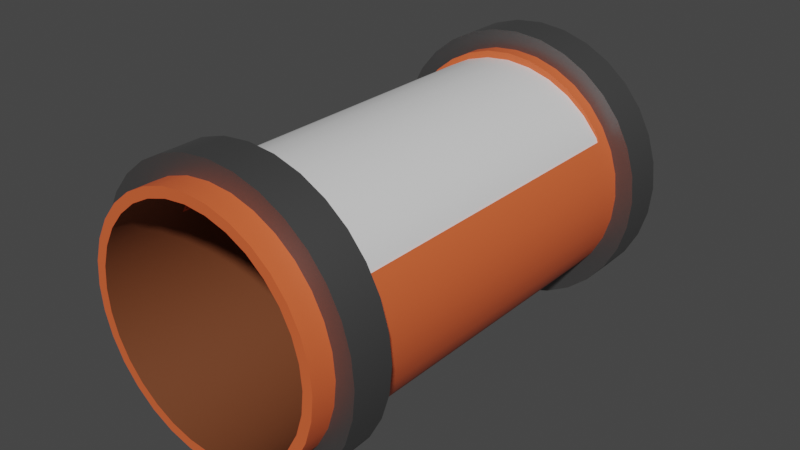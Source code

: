 # Source: TuboRecto.blend  (saved by Blender 2.93.20; exported with 4.5.12 LTS)
import bpy
from mathutils import Matrix  # noqa: F401  (used for matrix-valued properties, if any)

bpy.ops.wm.read_factory_settings(use_empty=True)
scene = bpy.context.scene
scene.name = 'Scene'

# ---- collections
col_collection = bpy.data.collections.new('Collection'); scene.collection.children.link(col_collection)

# ---- materials (node trees are filled in below, after node groups)
mat_tubo = bpy.data.materials.new('Tubo')
mat_oscuro = bpy.data.materials.new('Oscuro')
mat_gris = bpy.data.materials.new('Gris')
mat_vidrio = bpy.data.materials.new('Vidrio')

# ---- node groups
ng_auto_smooth = bpy.data.node_groups.new('Auto Smooth', 'GeometryNodeTree')
_s = ng_auto_smooth.interface.new_socket(name='Geometry', in_out='OUTPUT', socket_type='NodeSocketGeometry')
_s = ng_auto_smooth.interface.new_socket(name='Geometry', in_out='INPUT', socket_type='NodeSocketGeometry')
_s = ng_auto_smooth.interface.new_socket(name='Angle', in_out='INPUT', socket_type='NodeSocketFloat')
_s.subtype = 'ANGLE'
_s.min_value = 0.0
_s.max_value = 3.142
ng_auto_smooth.is_modifier = True
_N = ng_auto_smooth.nodes; _L = ng_auto_smooth.links
n0 = _N.new('NodeGroupOutput'); n0.name = 'Group Output'; n0.location = (480, -100)
n1 = _N.new('NodeGroupInput'); n1.name = 'Group Input'; n1.location = (-420, -300)
n2 = _N.new('NodeGroupInput'); n2.name = 'Group Input.001'; n2.location = (-60, -100)
n3 = _N.new('GeometryNodeSetShadeSmooth'); n3.name = 'Set Shade Smooth'; n3.location = (120, -100)
n3.domain = 'EDGE'
n4 = _N.new('GeometryNodeSetShadeSmooth'); n4.name = 'Set Shade Smooth.001'; n4.location = (300, -100)
n5 = _N.new('GeometryNodeInputMeshEdgeAngle'); n5.name = 'Edge Angle'; n5.location = (-420, -220)
n6 = _N.new('GeometryNodeInputEdgeSmooth'); n6.name = 'Is Edge Smooth'; n6.location = (-60, -160)
n7 = _N.new('GeometryNodeInputShadeSmooth'); n7.name = 'Is Face Smooth'; n7.location = (-240, -340)
n8 = _N.new('FunctionNodeBooleanMath'); n8.name = 'Boolean Math'; n8.location = (-60, -220)
n9 = _N.new('FunctionNodeCompare'); n9.name = 'Compare'; n9.location = (-240, -180)
n9.operation = 'LESS_EQUAL'
_L.new(n5.outputs[0], n9.inputs[0])
_L.new(n4.outputs[0], n0.inputs[0])
_L.new(n1.outputs[1], n9.inputs[1])
_L.new(n9.outputs[0], n8.inputs[0])
_L.new(n7.outputs[0], n8.inputs[1])
_L.new(n2.outputs[0], n3.inputs[0])
_L.new(n6.outputs[0], n3.inputs[1])
_L.new(n3.outputs[0], n4.inputs[0])
_L.new(n8.outputs[0], n3.inputs[2])
n0.is_active_output = True

# ---- material node trees
mat_tubo.use_nodes = True; mat_tubo.node_tree.nodes.clear()
_N = mat_tubo.node_tree.nodes; _L = mat_tubo.node_tree.links
n0 = _N.new('ShaderNodeBsdfPrincipled'); n0.name = 'Principled BSDF'; n0.location = (10, 300)
n0.distribution = 'GGX'
n0.subsurface_method = 'BURLEY'
n0.inputs[0].default_value = (0.8, 0.1277, 0.03879, 1.0)
n0.inputs[3].default_value = 1.45
n0.inputs[27].default_value = (0.0, 0.0, 0.0, 1.0)
n0.inputs[28].default_value = 1.0
n1 = _N.new('ShaderNodeOutputMaterial'); n1.name = 'Material Output'; n1.location = (300, 300)
_L.new(n0.outputs[0], n1.inputs[0])
n1.is_active_output = True
mat_oscuro.use_nodes = True; mat_oscuro.node_tree.nodes.clear()
_N = mat_oscuro.node_tree.nodes; _L = mat_oscuro.node_tree.links
n0 = _N.new('ShaderNodeBsdfPrincipled'); n0.name = 'Principled BSDF'; n0.location = (10, 300)
n0.distribution = 'GGX'
n0.subsurface_method = 'BURLEY'
n0.inputs[0].default_value = (0.179, 0.05578, 0.02184, 1.0)
n0.inputs[3].default_value = 1.45
n0.inputs[27].default_value = (0.0, 0.0, 0.0, 1.0)
n0.inputs[28].default_value = 1.0
n1 = _N.new('ShaderNodeOutputMaterial'); n1.name = 'Material Output'; n1.location = (300, 300)
_L.new(n0.outputs[0], n1.inputs[0])
n1.is_active_output = True
mat_gris.use_nodes = True; mat_gris.node_tree.nodes.clear()
_N = mat_gris.node_tree.nodes; _L = mat_gris.node_tree.links
n0 = _N.new('ShaderNodeBsdfPrincipled'); n0.name = 'Principled BSDF'; n0.location = (10, 300)
n0.distribution = 'GGX'
n0.subsurface_method = 'BURLEY'
n0.inputs[0].default_value = (0.184, 0.184, 0.184, 1.0)
n0.inputs[1].default_value = 0.85
n0.inputs[3].default_value = 1.45
n0.inputs[27].default_value = (0.0, 0.0, 0.0, 1.0)
n0.inputs[28].default_value = 1.0
n1 = _N.new('ShaderNodeOutputMaterial'); n1.name = 'Material Output'; n1.location = (300, 300)
_L.new(n0.outputs[0], n1.inputs[0])
n1.is_active_output = True
mat_vidrio.use_nodes = True; mat_vidrio.node_tree.nodes.clear()
_N = mat_vidrio.node_tree.nodes; _L = mat_vidrio.node_tree.links
n0 = _N.new('ShaderNodeBsdfPrincipled'); n0.name = 'Principled BSDF'; n0.location = (10, 300)
n0.distribution = 'GGX'
n0.subsurface_method = 'BURLEY'
n0.inputs[3].default_value = 1.45
n0.inputs[27].default_value = (0.0, 0.0, 0.0, 1.0)
n0.inputs[28].default_value = 1.0
n1 = _N.new('ShaderNodeOutputMaterial'); n1.name = 'Material Output'; n1.location = (300, 300)
_L.new(n0.outputs[0], n1.inputs[0])
n1.is_active_output = True

# ---- world
world_world = bpy.data.worlds.new('World'); scene.world = world_world
world_world.use_nodes = True; world_world.node_tree.nodes.clear()
_N = world_world.node_tree.nodes; _L = world_world.node_tree.links
n0 = _N.new('ShaderNodeOutputWorld'); n0.name = 'World Output'; n0.location = (300, 300)
n1 = _N.new('ShaderNodeBackground'); n1.name = 'Background'; n1.location = (10, 300)
n1.inputs[0].default_value = (0.05088, 0.05088, 0.05088, 1.0)
_L.new(n1.outputs[0], n0.inputs[0])
n0.is_active_output = True
world_world.color = (0.05088, 0.05088, 0.05088)
world_world.use_sun_shadow = False
world_world.sun_shadow_jitter_overblur = 0.0

# ---- meshes
me_tuborecto = bpy.data.meshes.new('TuboRecto')
me_tuborecto.from_pydata([(0.0, 2.519, 0.9942), (0.09755, 2.51, 0.9942), (0.1913, 2.481, 0.9942), (0.2778, 2.435, 0.9942), (0.3536, 2.373, 0.9942), (0.4157, 2.297, 0.9942), (0.4619, 2.21, 0.9942), (0.4904, 2.117, 0.9942), (0.5, 2.019, 0.9942), (0.4904, 1.922, 0.9942), (0.4619, 1.828, 0.9942), (0.4157, 1.741, 0.9942), (0.3536, 1.666, 0.9942), (0.2778, 1.603, 0.9942), (0.1913, 1.557, 0.9942), (0.09755, 1.529, 0.9942), (6.123e-17, 1.519, 0.9942), (-0.09755, 1.529, 0.9942), (-0.1913, 1.557, 0.9942), (-0.2778, 1.603, 0.9942), (-0.3536, 1.666, 0.9942), (-0.4157, 1.741, 0.9942), (-0.4619, 1.828, 0.9942), (-0.4904, 1.922, 0.9942), (-0.5, 2.019, 0.9942), (-0.4904, 2.117, 0.9942), (-0.4619, 2.21, 0.9942), (-0.4157, 2.297, 0.9942), (-0.3536, 2.373, 0.9942), (-0.2778, 2.435, 0.9942), (-0.1913, 2.481, 0.9942), (-0.09755, 2.51, 0.9942), (0.0, 2.519, 0.7261), (0.09755, 2.51, 0.7261), (0.1913, 2.481, 0.7261), (0.2778, 2.435, 0.7261), (0.3536, 2.373, 0.7261), (0.4157, 2.297, 0.7261), (0.4366, 2.258, 0.6723), (0.4904, 2.117, 0.7261), (0.5, 2.019, 0.7261), (0.4904, 1.922, 0.7261), (0.4619, 1.828, 0.7261), (0.4157, 1.741, 0.7261), (0.3536, 1.666, 0.7261), (0.2778, 1.603, 0.7261), (0.1913, 1.557, 0.7261), (0.09755, 1.529, 0.7261), (6.123e-17, 1.519, 0.7261), (-0.09755, 1.529, 0.7261), (-0.1913, 1.557, 0.7261), (-0.2778, 1.603, 0.7261), (-0.3536, 1.666, 0.7261), (-0.4157, 1.741, 0.7261), (-0.4619, 1.828, 0.7261), (-0.4904, 1.922, 0.7261), (-0.5, 2.019, 0.7261), (-0.4904, 2.117, 0.7261), (-0.4366, 2.258, 0.6723), (-0.4157, 2.297, 0.7261), (-0.3536, 2.373, 0.7261), (-0.2778, 2.435, 0.7261), (-0.09755, 2.51, 0.7261), (-0.1913, 2.481, 0.7261), (0.0, 2.519, 0.8956), (0.09755, 2.51, 0.8956), (0.1913, 2.481, 0.8956), (0.2778, 2.435, 0.8956), (0.3536, 2.373, 0.8956), (0.4157, 2.297, 0.8956), (0.4619, 2.21, 0.8956), (0.4904, 2.117, 0.8956), (0.5, 2.019, 0.8956), (0.4904, 1.922, 0.8956), (0.4619, 1.828, 0.8956), (0.4157, 1.741, 0.8956), (0.3536, 1.666, 0.8956), (0.2778, 1.603, 0.8956), (0.1913, 1.557, 0.8956), (0.09755, 1.529, 0.8956), (6.123e-17, 1.519, 0.8956), (-0.09755, 1.529, 0.8956), (-0.1913, 1.557, 0.8956), (-0.2778, 1.603, 0.8956), (-0.3536, 1.666, 0.8956), (-0.4157, 1.741, 0.8956), (-0.4619, 1.828, 0.8956), (-0.4904, 1.922, 0.8956), (-0.5, 2.019, 0.8956), (-0.4904, 2.117, 0.8956), (-0.4619, 2.21, 0.8956), (-0.4157, 2.297, 0.8956), (-0.3536, 2.373, 0.8956), (-0.2778, 2.435, 0.8956), (-0.09755, 2.51, 0.8956), (-0.1913, 2.481, 0.8956), (0.0, 2.519, 0.8956), (0.0, 2.519, 0.7261), (0.09755, 2.51, 0.8956), (0.09755, 2.51, 0.7261), (0.1913, 2.481, 0.8956), (0.1913, 2.481, 0.7261), (0.2778, 2.435, 0.8956), (0.2778, 2.435, 0.7261), (0.3536, 2.373, 0.8956), (0.3536, 2.373, 0.7261), (0.4157, 2.297, 0.8956), (0.4157, 2.297, 0.7261), (0.4619, 2.21, 0.8956), (0.4619, 2.21, 0.7261), (0.4904, 2.117, 0.8956), (0.4904, 2.117, 0.7261), (0.5, 2.019, 0.8956), (0.5, 2.019, 0.7261), (0.4904, 1.922, 0.8956), (0.4904, 1.922, 0.7261), (0.4619, 1.828, 0.8956), (0.4619, 1.828, 0.7261), (0.4157, 1.741, 0.8956), (0.4157, 1.741, 0.7261), (0.3536, 1.666, 0.8956), (0.3536, 1.666, 0.7261), (0.2778, 1.603, 0.8956), (0.2778, 1.603, 0.7261), (0.1913, 1.557, 0.8956), (0.1913, 1.557, 0.7261), (0.09755, 1.529, 0.8956), (0.09755, 1.529, 0.7261), (6.123e-17, 1.519, 0.8956), (6.123e-17, 1.519, 0.7261), (-0.09755, 1.529, 0.8956), (-0.09755, 1.529, 0.7261), (-0.1913, 1.557, 0.8956), (-0.1913, 1.557, 0.7261), (-0.2778, 1.603, 0.8956), (-0.2778, 1.603, 0.7261), (-0.3536, 1.666, 0.8956), (-0.3536, 1.666, 0.7261), (-0.4157, 1.741, 0.8956), (-0.4157, 1.741, 0.7261), (-0.4619, 1.828, 0.8956), (-0.4619, 1.828, 0.7261), (-0.4904, 1.922, 0.8956), (-0.4904, 1.922, 0.7261), (-0.5, 2.019, 0.8956), (-0.5, 2.019, 0.7261), (-0.4904, 2.117, 0.8956), (-0.4904, 2.117, 0.7261), (-0.4619, 2.21, 0.8956), (-0.4619, 2.21, 0.7261), (-0.4157, 2.297, 0.8956), (-0.4157, 2.297, 0.7261), (-0.3536, 2.373, 0.8956), (-0.3536, 2.373, 0.7261), (-0.2778, 2.435, 0.8956), (-0.2778, 2.435, 0.7261), (-0.09755, 2.51, 0.8956), (-0.09755, 2.51, 0.7261), (-0.1913, 2.481, 0.8956), (-0.1913, 2.481, 0.7261), (-1.746e-10, 2.594, 0.8956), (-1.746e-10, 2.594, 0.7261), (0.1122, 2.583, 0.8956), (0.1122, 2.583, 0.7261), (0.22, 2.55, 0.8956), (0.22, 2.55, 0.7261), (0.3194, 2.497, 0.8956), (0.3194, 2.497, 0.7261), (0.4066, 2.426, 0.8956), (0.4066, 2.426, 0.7261), (0.4781, 2.339, 0.8956), (0.4781, 2.339, 0.7261), (0.5312, 2.239, 0.8956), (0.5312, 2.239, 0.7261), (0.5639, 2.131, 0.8956), (0.5639, 2.131, 0.7261), (0.575, 2.019, 0.8956), (0.575, 2.019, 0.7261), (0.5639, 1.907, 0.8956), (0.5639, 1.907, 0.7261), (0.5312, 1.799, 0.8956), (0.5312, 1.799, 0.7261), (0.4781, 1.7, 0.8956), (0.4781, 1.7, 0.7261), (0.4066, 1.613, 0.8956), (0.4066, 1.613, 0.7261), (0.3194, 1.541, 0.8956), (0.3194, 1.541, 0.7261), (0.22, 1.488, 0.8956), (0.22, 1.488, 0.7261), (0.1122, 1.455, 0.8956), (0.1122, 1.455, 0.7261), (-1.746e-10, 1.444, 0.8956), (-1.746e-10, 1.444, 0.7261), (-0.1122, 1.455, 0.8956), (-0.1122, 1.455, 0.7261), (-0.22, 1.488, 0.8956), (-0.22, 1.488, 0.7261), (-0.3194, 1.541, 0.8956), (-0.3194, 1.541, 0.7261), (-0.4066, 1.613, 0.8956), (-0.4066, 1.613, 0.7261), (-0.4781, 1.7, 0.8956), (-0.4781, 1.7, 0.7261), (-0.5312, 1.799, 0.8956), (-0.5312, 1.799, 0.7261), (-0.5639, 1.907, 0.8956), (-0.5639, 1.907, 0.7261), (-0.575, 2.019, 0.8956), (-0.575, 2.019, 0.7261), (-0.5639, 2.131, 0.8956), (-0.5639, 2.131, 0.7261), (-0.5312, 2.239, 0.8956), (-0.5312, 2.239, 0.7261), (-0.4781, 2.339, 0.8956), (-0.4781, 2.339, 0.7261), (-0.4066, 2.426, 0.8956), (-0.4066, 2.426, 0.7261), (-0.3194, 2.497, 0.8956), (-0.3194, 2.497, 0.7261), (-0.1122, 2.583, 0.8956), (-0.1122, 2.583, 0.7261), (-0.22, 2.55, 0.8956), (-0.22, 2.55, 0.7261), (0.4441, 2.244, -9.07e-08), (0.4904, 2.117, -8.826e-08), (0.5, 2.019, -8.826e-08), (0.4904, 1.922, -8.826e-08), (0.4619, 1.828, -8.826e-08), (0.4157, 1.741, -8.826e-08), (0.3536, 1.666, -8.826e-08), (0.2778, 1.603, -8.826e-08), (0.1913, 1.557, -8.826e-08), (0.09755, 1.529, -8.826e-08), (6.123e-17, 1.519, -8.826e-08), (-0.09755, 1.529, -8.826e-08), (-0.1913, 1.557, -8.826e-08), (-0.2778, 1.603, -8.826e-08), (-0.3536, 1.666, -8.826e-08), (-0.4157, 1.741, -8.826e-08), (-0.4619, 1.828, -8.826e-08), (-0.4904, 1.922, -8.826e-08), (-0.5, 2.019, -8.826e-08), (-0.4904, 2.117, -8.826e-08), (-0.4619, 2.21, -8.826e-08), (1.859e-11, 2.479, 0.9942), (0.08976, 2.47, 0.9942), (0.1761, 2.444, 0.9942), (0.2556, 2.402, 0.9942), (0.3253, 2.344, 0.9942), (0.3825, 2.275, 0.9942), (0.4251, 2.195, 0.9942), (0.4512, 2.109, 0.9942), (0.4601, 2.019, 0.9942), (0.4512, 1.929, 0.9942), (0.4251, 1.843, 0.9942), (0.3825, 1.764, 0.9942), (0.3253, 1.694, 0.9942), (0.2556, 1.637, 0.9942), (0.1761, 1.594, 0.9942), (0.08976, 1.568, 0.9942), (1.859e-11, 1.559, 0.9942), (-0.08976, 1.568, 0.9942), (-0.1761, 1.594, 0.9942), (-0.2556, 1.637, 0.9942), (-0.3253, 1.694, 0.9942), (-0.3825, 1.764, 0.9942), (-0.4251, 1.843, 0.9942), (-0.4512, 1.929, 0.9942), (-0.4601, 2.019, 0.9942), (-0.4512, 2.109, 0.9942), (-0.4251, 2.195, 0.9942), (-0.3825, 2.275, 0.9942), (-0.3253, 2.344, 0.9942), (-0.2556, 2.402, 0.9942), (-0.1761, 2.444, 0.9942), (-0.08976, 2.47, 0.9942), (0.4204, 2.204, 7.99e-05), (0.4512, 2.109, 7.99e-05), (0.4601, 2.019, 7.99e-05), (0.4512, 1.929, 7.99e-05), (0.4251, 1.843, 7.99e-05), (0.3825, 1.764, 7.99e-05), (0.3253, 1.694, 7.99e-05), (0.2556, 1.637, 7.99e-05), (0.1761, 1.594, 7.99e-05), (0.08976, 1.568, 7.99e-05), (1.859e-11, 1.559, 7.99e-05), (-0.08976, 1.568, 7.99e-05), (-0.1761, 1.594, 7.99e-05), (-0.2556, 1.637, 7.99e-05), (-0.3253, 1.694, 7.99e-05), (-0.3825, 1.764, 7.99e-05), (-0.4251, 1.843, 7.99e-05), (-0.4512, 1.929, 7.99e-05), (-0.4601, 2.019, 7.99e-05), (-0.4512, 2.109, 7.99e-05), (-0.4251, 2.195, 7.99e-05), (8.691e-08, 2.519, -0.9942), (-0.09755, 2.51, -0.9942), (-0.1913, 2.481, -0.9942), (-0.2778, 2.435, -0.9942), (-0.3536, 2.373, -0.9942), (-0.4157, 2.297, -0.9942), (-0.4619, 2.21, -0.9942), (-0.4904, 2.117, -0.9942), (-0.5, 2.019, -0.9942), (-0.4904, 1.922, -0.9942), (-0.4619, 1.828, -0.9942), (-0.4157, 1.741, -0.9942), (-0.3536, 1.666, -0.9942), (-0.2778, 1.603, -0.9942), (-0.1913, 1.557, -0.9942), (-0.09755, 1.529, -0.9942), (8.691e-08, 1.519, -0.9942), (0.09755, 1.529, -0.9942), (0.1913, 1.557, -0.9942), (0.2778, 1.603, -0.9942), (0.3536, 1.666, -0.9942), (0.4157, 1.741, -0.9942), (0.4619, 1.828, -0.9942), (0.4904, 1.922, -0.9942), (0.5, 2.019, -0.9942), (0.4904, 2.117, -0.9942), (0.4619, 2.21, -0.9942), (0.4157, 2.297, -0.9942), (0.3536, 2.373, -0.9942), (0.2778, 2.435, -0.9942), (0.1913, 2.481, -0.9942), (0.09755, 2.51, -0.9942), (-0.4904, 2.117, -0.7261), (-0.5, 2.019, -0.7261), (-0.4904, 1.922, -0.7261), (-0.4619, 1.828, -0.7261), (-0.3536, 1.666, -0.7261), (-0.09755, 1.529, -0.7261), (0.1913, 1.557, -0.7261), (0.3536, 1.666, -0.7261), (0.4157, 1.741, -0.7261), (0.4619, 1.828, -0.7261), (0.4904, 1.922, -0.7261), (0.5, 2.019, -0.7261), (0.4904, 2.117, -0.7261), (0.4157, 2.297, -0.6883), (0.3536, 2.373, -0.6883), (0.2778, 2.435, -0.6883), (0.09755, 2.51, -0.7261), (7.829e-08, 2.519, -0.8956), (-0.1913, 2.481, -0.8956), (-0.2778, 2.435, -0.8956), (-0.4619, 2.21, -0.8956), (-0.4904, 1.922, -0.8956), (-0.4619, 1.828, -0.8956), (-0.1913, 1.557, -0.8956), (0.09755, 1.529, -0.8956), (0.1913, 1.557, -0.8956), (0.3536, 1.666, -0.8956), (0.4157, 1.741, -0.8956), (0.5, 2.019, -0.8956), (0.3536, 2.373, -0.8956), (0.2778, 2.435, -0.8956), (0.09755, 2.51, -0.8956), (6.345e-08, 2.519, -0.6883), (-0.09755, 2.51, -0.8956), (-0.09755, 2.51, -0.6883), (-0.1913, 2.481, -0.6883), (-0.2778, 2.435, -0.6883), (-0.3536, 2.373, -0.8956), (-0.3536, 2.373, -0.6883), (-0.4157, 2.297, -0.8956), (-0.4157, 2.297, -0.6883), (-0.4366, 2.258, -0.6723), (-0.4904, 2.117, -0.8956), (-0.5, 2.019, -0.8956), (-0.4157, 1.741, -0.8956), (-0.4157, 1.741, -0.7261), (-0.3536, 1.666, -0.8956), (-0.2778, 1.603, -0.8956), (-0.2778, 1.603, -0.7261), (-0.1913, 1.557, -0.7261), (-0.09755, 1.529, -0.8956), (7.829e-08, 1.519, -0.8956), (6.348e-08, 1.519, -0.7261), (0.09755, 1.529, -0.7261), (0.2778, 1.603, -0.8956), (0.2778, 1.603, -0.7261), (0.4619, 1.828, -0.8956), (0.4904, 1.922, -0.8956), (0.4904, 2.117, -0.8956), (0.4619, 2.21, -0.8956), (0.4366, 2.258, -0.6723), (0.4157, 2.297, -0.8956), (0.1913, 2.481, -0.8956), (0.1913, 2.481, -0.6883), (7.847e-08, 2.594, -0.8956), (6.365e-08, 2.594, -0.7261), (-0.1122, 2.583, -0.8956), (-0.1122, 2.583, -0.7261), (-0.22, 2.55, -0.8956), (-0.22, 2.55, -0.7261), (-0.3194, 2.497, -0.8956), (-0.3194, 2.497, -0.7261), (-0.4066, 2.426, -0.8956), (-0.4066, 2.426, -0.7261), (-0.4781, 2.339, -0.8956), (-0.4781, 2.339, -0.7261), (-0.5312, 2.239, -0.8956), (-0.5312, 2.239, -0.7261), (-0.5639, 2.131, -0.8956), (-0.5639, 2.131, -0.7261), (-0.575, 2.019, -0.8956), (-0.575, 2.019, -0.7261), (-0.5639, 1.907, -0.8956), (-0.5639, 1.907, -0.7261), (-0.5312, 1.799, -0.8956), (-0.5312, 1.799, -0.7261), (-0.4781, 1.7, -0.8956), (-0.4781, 1.7, -0.7261), (-0.4066, 1.613, -0.8956), (-0.4066, 1.613, -0.7261), (-0.3194, 1.541, -0.8956), (-0.3194, 1.541, -0.7261), (-0.22, 1.488, -0.8956), (-0.22, 1.488, -0.7261), (-0.1122, 1.455, -0.8956), (-0.1122, 1.455, -0.7261), (7.847e-08, 1.444, -0.8956), (6.365e-08, 1.444, -0.7261), (0.1122, 1.455, -0.8956), (0.1122, 1.455, -0.7261), (0.22, 1.488, -0.8956), (0.22, 1.488, -0.7261), (0.3194, 1.541, -0.8956), (0.3194, 1.541, -0.7261), (0.4066, 1.613, -0.8956), (0.4066, 1.613, -0.7261), (0.4781, 1.7, -0.8956), (0.4781, 1.7, -0.7261), (0.5312, 1.799, -0.8956), (0.5312, 1.799, -0.7261), (0.5639, 1.907, -0.8956), (0.5639, 1.907, -0.7261), (0.575, 2.019, -0.8956), (0.575, 2.019, -0.7261), (0.5639, 2.131, -0.8956), (0.5639, 2.131, -0.7261), (0.5312, 2.239, -0.8956), (0.5312, 2.239, -0.7261), (0.4781, 2.339, -0.8956), (0.4781, 2.339, -0.7261), (0.4066, 2.426, -0.8956), (0.4066, 2.426, -0.7261), (0.3194, 2.497, -0.8956), (0.3194, 2.497, -0.7261), (0.1122, 2.583, -0.8956), (0.1122, 2.583, -0.7261), (0.22, 2.55, -0.8956), (0.22, 2.55, -0.7261), (8.689e-08, 2.479, -0.9942), (-0.08976, 2.47, -0.9942), (-0.1761, 2.444, -0.9942), (-0.2556, 2.402, -0.9942), (-0.3253, 2.344, -0.9942), (-0.3825, 2.275, -0.9942), (-0.4251, 2.195, -0.9942), (-0.4512, 2.109, -0.9942), (-0.4601, 2.019, -0.9942), (-0.4512, 1.929, -0.9942), (-0.4251, 1.843, -0.9942), (-0.3825, 1.764, -0.9942), (-0.3253, 1.694, -0.9942), (-0.2556, 1.637, -0.9942), (-0.1761, 1.594, -0.9942), (-0.08976, 1.568, -0.9942), (8.689e-08, 1.559, -0.9942), (0.08976, 1.568, -0.9942), (0.1761, 1.594, -0.9942), (0.2556, 1.637, -0.9942), (0.3253, 1.694, -0.9942), (0.3825, 1.764, -0.9942), (0.4251, 1.843, -0.9942), (0.4512, 1.929, -0.9942), (0.4601, 2.019, -0.9942), (0.4512, 2.109, -0.9942), (0.4251, 2.195, -0.9942), (0.3825, 2.275, -0.9942), (0.3253, 2.344, -0.9942), (0.2556, 2.402, -0.9942), (0.1761, 2.444, -0.9942), (0.08976, 2.47, -0.9942), (0.4619, 2.21, -8.826e-08), (0.4619, 2.21, 0.7261), (-0.4441, 2.244, -8.924e-08), (-0.4619, 2.21, 0.7261), (0.09755, 2.51, 0.6883), (0.0, 2.519, 0.6883), (0.1913, 2.481, 0.6883), (0.2778, 2.435, 0.6883), (0.3536, 2.373, 0.6883), (0.4157, 2.297, 0.6883), (-0.4157, 2.297, 0.6883), (-0.3536, 2.373, 0.6883), (-0.2778, 2.435, 0.6883), (-0.1913, 2.481, 0.6883), (-0.09755, 2.51, 0.6883), (0.3536, 2.373, -0.7261), (0.4157, 2.297, -0.7261), (0.2778, 2.435, -0.7261), (-0.09755, 2.51, -0.7261), (6.348e-08, 2.519, -0.7261), (-0.1913, 2.481, -0.7261), (-0.2778, 2.435, -0.7261), (-0.3536, 2.373, -0.7261), (-0.4157, 2.297, -0.7261), (-0.4619, 2.21, -0.7261), (0.4619, 2.21, -0.7261), (0.1913, 2.481, -0.7261), (0.09755, 2.51, -0.6883), (0.4404, 2.251, -9.124e-08), (0.4441, 2.244, 0.6883), (-0.4404, 2.251, -8.945e-08), (-0.4441, 2.244, 0.6883), (0.09755, 2.51, 0.6805), (0.0, 2.519, 0.6805), (0.1913, 2.481, 0.6805), (0.2778, 2.435, 0.6805), (0.3536, 2.373, 0.6805), (0.4157, 2.297, 0.6805), (-0.4157, 2.297, 0.6805), (-0.3536, 2.373, 0.6805), (-0.2778, 2.435, 0.6805), (-0.1913, 2.481, 0.6805), (-0.09755, 2.51, 0.6805), (0.3536, 2.373, -0.6805), (0.4157, 2.297, -0.6805), (0.2778, 2.435, -0.6805), (-0.09755, 2.51, -0.6805), (6.344e-08, 2.519, -0.6805), (-0.1913, 2.481, -0.6805), (-0.2778, 2.435, -0.6805), (-0.3536, 2.373, -0.6805), (-0.4157, 2.297, -0.6805), (-0.4441, 2.244, -0.6883), (0.4441, 2.244, -0.6883), (0.1913, 2.481, -0.6805), (0.09755, 2.51, -0.6805), (0.4366, 2.258, -9.18e-08), (0.4404, 2.251, 0.6805), (-0.4366, 2.258, -8.968e-08), (-0.4404, 2.251, 0.6805), (0.09755, 2.51, 0.6723), (0.0, 2.519, 0.6723), (0.1913, 2.481, 0.6723), (0.2778, 2.435, 0.6723), (0.3536, 2.373, 0.6723), (0.4157, 2.297, 0.6723), (-0.4157, 2.297, 0.6723), (-0.3536, 2.373, 0.6723), (-0.2778, 2.435, 0.6723), (-0.1913, 2.481, 0.6723), (-0.09755, 2.51, 0.6723), (0.3536, 2.373, -0.6723), (0.4157, 2.297, -0.6723), (0.2778, 2.435, -0.6723), (-0.09755, 2.51, -0.6723), (6.344e-08, 2.519, -0.6723), (-0.1913, 2.481, -0.6723), (-0.2778, 2.435, -0.6723), (-0.3536, 2.373, -0.6723), (-0.4157, 2.297, -0.6723), (-0.4404, 2.251, -0.6805), (0.4404, 2.251, -0.6805), (0.1913, 2.481, -0.6723), (0.09755, 2.51, -0.6723), (0.4247, 2.226, -9.041e-08), (0.4247, 2.226, 0.6723), (-0.4247, 2.226, -8.829e-08), (-0.4247, 2.226, 0.6723), (0.09489, 2.478, 0.6723), (5.84e-10, 2.487, 0.6723), (0.1861, 2.449, 0.6723), (0.2702, 2.403, 0.6723), (0.3439, 2.341, 0.6723), (0.4044, 2.265, 0.6723), (-0.4044, 2.265, 0.6723), (-0.3439, 2.341, 0.6723), (-0.2702, 2.403, 0.6723), (-0.1861, 2.449, 0.6723), (-0.09489, 2.478, 0.6723), (0.3439, 2.341, -0.6723), (0.4044, 2.265, -0.6723), (0.2702, 2.403, -0.6723), (-0.09489, 2.478, -0.6723), (6.229e-08, 2.487, -0.6723), (-0.1861, 2.449, -0.6723), (-0.2702, 2.403, -0.6723), (-0.3439, 2.341, -0.6723), (-0.4044, 2.265, -0.6723), (-0.4247, 2.226, -0.6723), (0.4247, 2.226, -0.6723), (0.1861, 2.449, -0.6723), (0.09489, 2.478, -0.6723), (-0.4512, 1.929, -0.6767), (-0.4601, 2.019, -0.6767), (0.1761, 2.444, -0.6668), (0.2556, 2.402, -0.6767), (-0.3253, 2.344, -0.6668), (-0.2556, 2.402, -0.6767), (-0.3825, 1.764, -0.6767), (-0.4251, 1.843, -0.6767), (-0.4204, 2.204, -0.6668), (-0.3825, 2.275, -0.6767), (-0.2556, 1.637, -0.6767), (-0.3253, 1.694, -0.6767), (-0.4512, 2.109, -0.6767), (-0.08976, 1.568, -0.6767), (-0.1761, 1.594, -0.6767), (0.08976, 1.568, -0.6767), (5.906e-08, 1.559, -0.6767), (0.2556, 1.637, -0.6767), (0.1761, 1.594, -0.6767), (0.3825, 1.764, -0.6767), (0.3253, 1.694, -0.6767), (0.4512, 1.929, -0.6767), (0.4251, 1.843, -0.6767), (0.4512, 2.109, -0.6767), (0.4601, 2.019, -0.6767), (0.3825, 2.275, -0.6668), (0.4204, 2.204, -0.6668), (-0.08976, 2.47, -0.6668), (5.906e-08, 2.479, -0.6767), (0.3253, 2.344, -0.6767), (-0.1761, 2.444, -0.6767), (0.08976, 2.47, -0.6767), (0.4512, 1.929, 0.672), (0.4601, 2.019, 0.672), (-0.1761, 2.444, 0.6621), (-0.2556, 2.402, 0.672), (0.3253, 2.344, 0.6621), (0.2556, 2.402, 0.672), (0.3825, 1.764, 0.672), (0.4251, 1.843, 0.672), (0.4204, 2.204, 0.6621), (0.3825, 2.275, 0.672), (0.2556, 1.637, 0.672), (0.3253, 1.694, 0.672), (0.4512, 2.109, 0.672), (0.08976, 1.568, 0.672), (0.1761, 1.594, 0.672), (-0.08976, 1.568, 0.672), (1.859e-11, 1.559, 0.672), (-0.2556, 1.637, 0.672), (-0.1761, 1.594, 0.672), (-0.3825, 1.764, 0.672), (-0.3253, 1.694, 0.672), (-0.4512, 1.929, 0.672), (-0.4251, 1.843, 0.672), (-0.4512, 2.109, 0.672), (-0.4601, 2.019, 0.672), (-0.3825, 2.275, 0.6621), (-0.4204, 2.204, 0.6621), (0.08976, 2.47, 0.6621), (1.859e-11, 2.479, 0.672), (-0.3253, 2.344, 0.672), (0.1761, 2.444, 0.672), (-0.08976, 2.47, 0.672), (-0.4251, 2.195, 0.672), (-0.4204, 2.204, 7.99e-05), (0.4251, 2.195, -0.6767), (0.4251, 2.195, 7.99e-05), (-0.4251, 2.195, -0.6767), (-0.08976, 2.47, -0.6767), (-0.1761, 2.444, -0.6668), (0.3825, 2.275, -0.6767), (0.3253, 2.344, -0.6668), (0.1761, 2.444, -0.6767), (0.08976, 2.47, -0.6668), (-0.3253, 2.344, -0.6767), (-0.3825, 2.275, -0.6668), (5.905e-08, 2.479, -0.6668), (-0.2556, 2.402, -0.6668), (0.2556, 2.402, -0.6668), (0.4251, 2.195, 0.672), (0.08976, 2.47, 0.672), (0.1761, 2.444, 0.6621), (-0.3825, 2.275, 0.672), (-0.3253, 2.344, 0.6621), (-0.1761, 2.444, 0.672), (-0.08976, 2.47, 0.6621), (0.3253, 2.344, 0.672), (0.3825, 2.275, 0.6621), (1.859e-11, 2.479, 0.6621), (0.2556, 2.402, 0.6621), (-0.2556, 2.402, 0.6621)], [], [(555, 38, 575, 583), (568, 569, 597, 596), (554, 555, 583, 582), (567, 568, 596, 595), (553, 554, 582, 581), (566, 567, 595, 594), (552, 553, 581, 580), (490, 491, 39, 225), (225, 39, 40, 226), (226, 40, 41, 227), (227, 41, 42, 228), (228, 42, 43, 229), (229, 43, 44, 230), (230, 44, 45, 231), (231, 45, 46, 232), (232, 46, 47, 233), (233, 47, 48, 234), (234, 48, 49, 235), (235, 49, 50, 236), (236, 50, 51, 237), (237, 51, 52, 238), (238, 52, 53, 239), (239, 53, 54, 240), (240, 54, 55, 241), (241, 55, 56, 242), (242, 56, 57, 243), (243, 57, 493, 244), (564, 566, 594, 592), (550, 552, 580, 578), (565, 564, 592, 593), (551, 550, 578, 579), (561, 563, 591, 589), (64, 0, 1, 65), (65, 1, 2, 66), (66, 2, 3, 67), (67, 3, 4, 68), (68, 4, 5, 69), (69, 5, 6, 70), (70, 6, 7, 71), (71, 7, 8, 72), (72, 8, 9, 73), (73, 9, 10, 74), (74, 10, 11, 75), (75, 11, 12, 76), (76, 12, 13, 77), (77, 13, 14, 78), (78, 14, 15, 79), (79, 15, 16, 80), (80, 16, 17, 81), (81, 17, 18, 82), (82, 18, 19, 83), (83, 19, 20, 84), (84, 20, 21, 85), (85, 21, 22, 86), (86, 22, 23, 87), (87, 23, 24, 88), (88, 24, 25, 89), (89, 25, 26, 90), (90, 26, 27, 91), (91, 27, 28, 92), (92, 28, 29, 93), (93, 29, 30, 95), (85, 86, 140, 138), (95, 30, 31, 94), (33, 32, 97, 99), (0, 64, 94, 31), (46, 45, 123, 125), (59, 493, 149, 151), (86, 87, 142, 140), (87, 88, 144, 142), (45, 44, 121, 123), (493, 57, 147, 149), (88, 89, 146, 144), (89, 90, 148, 146), (44, 43, 119, 121), (57, 56, 145, 147), (90, 91, 150, 148), (64, 65, 98, 96), (91, 92, 152, 150), (65, 66, 100, 98), (43, 42, 117, 119), (56, 55, 143, 145), (92, 93, 154, 152), (66, 67, 102, 100), (93, 95, 158, 154), (67, 68, 104, 102), (42, 41, 115, 117), (55, 54, 141, 143), (94, 64, 96, 156), (68, 69, 106, 104), (95, 94, 156, 158), (69, 70, 108, 106), (41, 40, 113, 115), (54, 53, 139, 141), (70, 71, 110, 108), (71, 72, 112, 110), (148, 150, 214, 212), (96, 98, 162, 160), (119, 117, 181, 183), (150, 152, 216, 214), (98, 100, 164, 162), (117, 115, 179, 181), (152, 154, 218, 216), (100, 102, 166, 164), (115, 113, 177, 179), (154, 158, 222, 218), (102, 104, 168, 166), (113, 111, 175, 177), (156, 96, 160, 220), (104, 106, 170, 168), (111, 109, 173, 175), (158, 156, 220, 222), (106, 108, 172, 170), (109, 107, 171, 173), (157, 159, 223, 221), (108, 110, 174, 172), (107, 105, 169, 171), (97, 157, 221, 161), (110, 112, 176, 174), (105, 103, 167, 169), (159, 155, 219, 223), (112, 114, 178, 176), (103, 101, 165, 167), (155, 153, 217, 219), (114, 116, 180, 178), (101, 99, 163, 165), (153, 151, 215, 217), (116, 118, 182, 180), (84, 85, 138, 136), (60, 59, 151, 153), (47, 46, 125, 127), (34, 33, 99, 101), (83, 84, 136, 134), (82, 83, 134, 132), (61, 60, 153, 155), (48, 47, 127, 129), (35, 34, 101, 103), (81, 82, 132, 130), (80, 81, 130, 128), (63, 61, 155, 159), (49, 48, 129, 131), (36, 35, 103, 105), (79, 80, 128, 126), (32, 62, 157, 97), (78, 79, 126, 124), (50, 49, 131, 133), (37, 36, 105, 107), (77, 78, 124, 122), (76, 77, 122, 120), (62, 63, 159, 157), (51, 50, 133, 135), (491, 37, 107, 109), (75, 76, 120, 118), (74, 75, 118, 116), (52, 51, 135, 137), (39, 491, 109, 111), (73, 74, 116, 114), (72, 73, 114, 112), (53, 52, 137, 139), (40, 39, 111, 113), (160, 161, 221, 220), (223, 222, 220, 221), (219, 218, 222, 223), (217, 216, 218, 219), (215, 214, 216, 217), (213, 212, 214, 215), (211, 210, 212, 213), (209, 208, 210, 211), (207, 206, 208, 209), (205, 204, 206, 207), (203, 202, 204, 205), (201, 200, 202, 203), (199, 198, 200, 201), (197, 196, 198, 199), (195, 194, 196, 197), (193, 192, 194, 195), (191, 190, 192, 193), (189, 188, 190, 191), (187, 186, 188, 189), (185, 184, 186, 187), (183, 182, 184, 185), (181, 180, 182, 183), (179, 178, 180, 181), (177, 176, 178, 179), (175, 174, 176, 177), (173, 172, 174, 175), (171, 170, 172, 173), (169, 168, 170, 171), (167, 166, 168, 169), (165, 164, 166, 167), (163, 162, 164, 165), (161, 160, 162, 163), (121, 119, 183, 185), (146, 148, 212, 210), (123, 121, 185, 187), (144, 146, 210, 208), (125, 123, 187, 189), (142, 144, 208, 206), (127, 125, 189, 191), (140, 142, 206, 204), (129, 127, 191, 193), (138, 140, 204, 202), (131, 129, 193, 195), (136, 138, 202, 200), (133, 131, 195, 197), (134, 136, 200, 198), (135, 133, 197, 199), (132, 134, 198, 196), (137, 135, 199, 201), (130, 132, 196, 194), (139, 137, 201, 203), (128, 130, 194, 192), (141, 139, 203, 205), (126, 128, 192, 190), (143, 141, 205, 207), (124, 126, 190, 188), (145, 143, 207, 209), (122, 124, 188, 186), (147, 145, 209, 211), (120, 122, 186, 184), (149, 147, 211, 213), (118, 120, 184, 182), (151, 149, 213, 215), (99, 97, 161, 163), (5, 4, 249, 250), (31, 30, 275, 276), (12, 11, 256, 257), (19, 18, 263, 264), (26, 25, 270, 271), (7, 6, 251, 252), (14, 13, 258, 259), (21, 20, 265, 266), (28, 27, 272, 273), (2, 1, 246, 247), (9, 8, 253, 254), (16, 15, 260, 261), (23, 22, 267, 268), (30, 29, 274, 275), (4, 3, 248, 249), (11, 10, 255, 256), (18, 17, 262, 263), (25, 24, 269, 270), (6, 5, 250, 251), (13, 12, 257, 258), (20, 19, 264, 265), (27, 26, 271, 272), (1, 0, 245, 246), (8, 7, 252, 253), (15, 14, 259, 260), (22, 21, 266, 267), (29, 28, 273, 274), (3, 2, 247, 248), (10, 9, 254, 255), (17, 16, 261, 262), (24, 23, 268, 269), (0, 31, 276, 245), (634, 635, 279, 280), (640, 641, 281, 282), (644, 645, 283, 284), (635, 646, 278, 279), (647, 648, 285, 286), (641, 634, 280, 281), (649, 650, 287, 288), (645, 640, 282, 283), (651, 652, 289, 290), (648, 644, 284, 285), (653, 654, 291, 292), (650, 647, 286, 287), (655, 656, 293, 294), (652, 649, 288, 289), (657, 658, 295, 296), (654, 651, 290, 291), (656, 653, 292, 293), (658, 655, 294, 295), (666, 657, 296, 297), (646, 682, 669, 278), (548, 58, 577, 576), (562, 561, 589, 590), (572, 573, 601, 600), (38, 546, 574, 575), (559, 560, 588, 587), (573, 565, 593, 601), (560, 551, 579, 588), (244, 514, 330, 243), (243, 330, 331, 242), (242, 331, 332, 241), (241, 332, 333, 240), (240, 333, 375, 239), (239, 375, 334, 238), (238, 334, 378, 237), (237, 378, 379, 236), (236, 379, 335, 235), (235, 335, 382, 234), (234, 382, 383, 233), (233, 383, 336, 232), (232, 336, 385, 231), (231, 385, 337, 230), (230, 337, 338, 229), (229, 338, 339, 228), (228, 339, 340, 227), (227, 340, 341, 226), (226, 341, 342, 225), (225, 342, 515, 490), (563, 572, 600, 591), (558, 559, 587, 586), (390, 562, 590, 599), (557, 558, 586, 585), (546, 390, 599, 574), (347, 298, 299, 363), (363, 299, 300, 348), (348, 300, 301, 349), (349, 301, 302, 367), (367, 302, 303, 369), (369, 303, 304, 350), (350, 304, 305, 372), (372, 305, 306, 373), (373, 306, 307, 351), (351, 307, 308, 352), (352, 308, 309, 374), (374, 309, 310, 376), (376, 310, 311, 377), (377, 311, 312, 353), (353, 312, 313, 380), (380, 313, 314, 381), (381, 314, 315, 354), (354, 315, 316, 355), (355, 316, 317, 384), (384, 317, 318, 356), (356, 318, 319, 357), (357, 319, 320, 386), (386, 320, 321, 387), (387, 321, 322, 358), (358, 322, 323, 388), (388, 323, 324, 389), (389, 324, 325, 391), (391, 325, 326, 359), (359, 326, 327, 360), (360, 327, 328, 392), (392, 328, 329, 361), (298, 347, 361, 329), (389, 391, 448, 446), (347, 363, 396, 394), (375, 333, 415, 417), (391, 359, 450, 448), (363, 348, 398, 396), (333, 332, 413, 415), (359, 360, 452, 450), (348, 349, 400, 398), (332, 331, 411, 413), (360, 392, 456, 452), (349, 367, 402, 400), (331, 330, 409, 411), (361, 347, 394, 454), (367, 369, 404, 402), (330, 514, 407, 409), (392, 361, 454, 456), (369, 350, 406, 404), (514, 513, 405, 407), (346, 516, 457, 455), (350, 372, 408, 406), (513, 512, 403, 405), (509, 346, 455, 395), (372, 373, 410, 408), (512, 511, 401, 403), (516, 507, 453, 457), (373, 351, 412, 410), (511, 510, 399, 401), (507, 505, 451, 453), (351, 352, 414, 412), (510, 508, 397, 399), (505, 506, 449, 451), (352, 374, 416, 414), (394, 395, 455, 454), (457, 456, 454, 455), (453, 452, 456, 457), (451, 450, 452, 453), (449, 448, 450, 451), (447, 446, 448, 449), (445, 444, 446, 447), (443, 442, 444, 445), (441, 440, 442, 443), (439, 438, 440, 441), (437, 436, 438, 439), (435, 434, 436, 437), (433, 432, 434, 435), (431, 430, 432, 433), (429, 428, 430, 431), (427, 426, 428, 429), (425, 424, 426, 427), (423, 422, 424, 425), (421, 420, 422, 423), (419, 418, 420, 421), (417, 416, 418, 419), (415, 414, 416, 417), (413, 412, 414, 415), (411, 410, 412, 413), (409, 408, 410, 411), (407, 406, 408, 409), (405, 404, 406, 407), (403, 402, 404, 405), (401, 400, 402, 403), (399, 398, 400, 401), (397, 396, 398, 399), (395, 394, 396, 397), (334, 375, 417, 419), (388, 389, 446, 444), (378, 334, 419, 421), (358, 388, 444, 442), (379, 378, 421, 423), (387, 358, 442, 440), (335, 379, 423, 425), (386, 387, 440, 438), (382, 335, 425, 427), (357, 386, 438, 436), (383, 382, 427, 429), (356, 357, 436, 434), (336, 383, 429, 431), (384, 356, 434, 432), (385, 336, 431, 433), (355, 384, 432, 430), (337, 385, 433, 435), (354, 355, 430, 428), (338, 337, 435, 437), (381, 354, 428, 426), (339, 338, 437, 439), (380, 381, 426, 424), (340, 339, 439, 441), (353, 380, 424, 422), (341, 340, 441, 443), (377, 353, 422, 420), (342, 341, 443, 445), (376, 377, 420, 418), (515, 342, 445, 447), (374, 376, 418, 416), (506, 515, 447, 449), (508, 509, 395, 397), (303, 302, 462, 463), (329, 328, 488, 489), (310, 309, 469, 470), (317, 316, 476, 477), (324, 323, 483, 484), (305, 304, 464, 465), (312, 311, 471, 472), (319, 318, 478, 479), (326, 325, 485, 486), (300, 299, 459, 460), (307, 306, 466, 467), (314, 313, 473, 474), (321, 320, 480, 481), (328, 327, 487, 488), (302, 301, 461, 462), (309, 308, 468, 469), (316, 315, 475, 476), (323, 322, 482, 483), (304, 303, 463, 464), (311, 310, 470, 471), (318, 317, 477, 478), (325, 324, 484, 485), (299, 298, 458, 459), (306, 305, 465, 466), (313, 312, 472, 473), (320, 319, 479, 480), (327, 326, 486, 487), (301, 300, 460, 461), (308, 307, 467, 468), (315, 314, 474, 475), (322, 321, 481, 482), (298, 329, 489, 458), (602, 603, 295, 294), (608, 609, 293, 292), (612, 613, 291, 290), (603, 614, 296, 295), (615, 616, 289, 288), (609, 602, 294, 293), (617, 618, 287, 286), (613, 608, 292, 291), (619, 620, 285, 284), (616, 612, 290, 289), (621, 622, 283, 282), (618, 615, 288, 287), (623, 624, 281, 280), (620, 617, 286, 285), (625, 626, 279, 278), (622, 619, 284, 283), (624, 621, 282, 281), (626, 623, 280, 279), (668, 625, 278, 669), (614, 670, 297, 296), (224, 519, 491, 490), (521, 492, 244, 493), (494, 495, 32, 33), (496, 494, 33, 34), (497, 496, 34, 35), (498, 497, 35, 36), (499, 498, 36, 37), (519, 499, 37, 491), (500, 521, 493, 59), (501, 500, 59, 60), (502, 501, 60, 61), (503, 502, 61, 63), (495, 504, 62, 32), (504, 503, 63, 62), (344, 343, 506, 505), (345, 344, 505, 507), (364, 362, 509, 508), (365, 364, 508, 510), (366, 365, 510, 511), (368, 366, 511, 512), (370, 368, 512, 513), (542, 370, 513, 514), (492, 542, 514, 244), (543, 224, 490, 515), (343, 543, 515, 506), (393, 345, 507, 516), (362, 517, 346, 509), (517, 393, 516, 346), (518, 547, 519, 224), (549, 520, 492, 521), (522, 523, 495, 494), (524, 522, 494, 496), (525, 524, 496, 497), (526, 525, 497, 498), (527, 526, 498, 499), (547, 527, 499, 519), (528, 549, 521, 500), (529, 528, 500, 501), (530, 529, 501, 502), (531, 530, 502, 503), (523, 532, 504, 495), (532, 531, 503, 504), (533, 534, 343, 344), (535, 533, 344, 345), (536, 537, 362, 364), (538, 536, 364, 365), (539, 538, 365, 366), (540, 539, 366, 368), (541, 540, 368, 370), (570, 541, 370, 542), (520, 570, 542, 492), (571, 518, 224, 543), (534, 571, 543, 343), (544, 535, 345, 393), (537, 545, 517, 362), (545, 544, 393, 517), (546, 38, 547, 518), (58, 548, 520, 549), (550, 551, 523, 522), (552, 550, 522, 524), (553, 552, 524, 525), (554, 553, 525, 526), (555, 554, 526, 527), (38, 555, 527, 547), (556, 58, 549, 528), (557, 556, 528, 529), (558, 557, 529, 530), (559, 558, 530, 531), (551, 560, 532, 523), (560, 559, 531, 532), (561, 562, 534, 533), (563, 561, 533, 535), (564, 565, 537, 536), (566, 564, 536, 538), (567, 566, 538, 539), (568, 567, 539, 540), (569, 568, 540, 541), (371, 569, 541, 570), (548, 371, 570, 520), (390, 546, 518, 571), (562, 390, 571, 534), (572, 563, 535, 544), (565, 573, 545, 537), (573, 572, 544, 545), (569, 371, 598, 597), (58, 556, 584, 577), (371, 548, 576, 598), (556, 557, 585, 584), (627, 628, 599, 590), (674, 627, 590, 589), (681, 674, 589, 591), (604, 681, 591, 600), (676, 604, 600, 601), (679, 676, 601, 593), (629, 679, 593, 592), (672, 629, 592, 594), (680, 672, 594, 595), (606, 680, 595, 596), (678, 606, 596, 597), (610, 678, 597, 598), (667, 610, 598, 576), (660, 667, 576, 577), (659, 660, 577, 584), (686, 659, 584, 585), (693, 686, 585, 586), (636, 693, 586, 587), (688, 636, 587, 588), (691, 688, 588, 579), (661, 691, 579, 578), (684, 661, 578, 580), (692, 684, 580, 581), (638, 692, 581, 582), (690, 638, 582, 583), (642, 690, 583, 575), (460, 459, 671, 632), (486, 485, 673, 631), (465, 464, 670, 614), (489, 488, 675, 633), (484, 483, 625, 668), (463, 462, 677, 611), (458, 489, 633, 630), (482, 481, 623, 626), (461, 460, 632, 607), (487, 486, 631, 605), (480, 479, 621, 624), (459, 458, 630, 671), (485, 484, 668, 673), (478, 477, 619, 622), (483, 482, 626, 625), (476, 475, 617, 620), (481, 480, 624, 623), (474, 473, 615, 618), (479, 478, 622, 621), (472, 471, 612, 616), (477, 476, 620, 619), (470, 469, 608, 613), (475, 474, 618, 617), (468, 467, 602, 609), (473, 472, 616, 615), (466, 465, 614, 603), (471, 470, 613, 612), (464, 463, 611, 670), (469, 468, 609, 608), (462, 461, 607, 677), (488, 487, 605, 675), (467, 466, 603, 602), (247, 246, 683, 664), (273, 272, 685, 663), (252, 251, 682, 646), (276, 275, 687, 665), (271, 270, 657, 666), (250, 249, 689, 643), (245, 276, 665, 662), (269, 268, 655, 658), (248, 247, 664, 639), (274, 273, 663, 637), (267, 266, 653, 656), (246, 245, 662, 683), (272, 271, 666, 685), (265, 264, 651, 654), (270, 269, 658, 657), (263, 262, 649, 652), (268, 267, 656, 655), (261, 260, 647, 650), (266, 265, 654, 653), (259, 258, 644, 648), (264, 263, 652, 651), (257, 256, 640, 645), (262, 261, 650, 649), (255, 254, 634, 641), (260, 259, 648, 647), (253, 252, 646, 635), (258, 257, 645, 644), (251, 250, 643, 682), (256, 255, 641, 640), (249, 248, 639, 689), (275, 274, 637, 687), (254, 253, 635, 634), (667, 660, 666, 297), (277, 628, 668, 669), (610, 667, 297, 670), (629, 672, 632, 671), (627, 674, 631, 673), (604, 676, 633, 675), (606, 678, 611, 677), (676, 679, 630, 633), (672, 680, 607, 632), (674, 681, 605, 631), (679, 629, 671, 630), (628, 627, 673, 668), (678, 610, 670, 611), (680, 606, 677, 607), (681, 604, 675, 605), (642, 277, 669, 682), (661, 684, 664, 683), (659, 686, 663, 685), (636, 688, 665, 687), (638, 690, 643, 689), (688, 691, 662, 665), (684, 692, 639, 664), (686, 693, 637, 663), (691, 661, 683, 662), (660, 659, 685, 666), (690, 642, 682, 643), (692, 638, 689, 639), (693, 636, 687, 637), (628, 277, 574, 599), (277, 642, 575, 574)])
me_tuborecto.polygons.foreach_set('use_smooth', [True] * 696)
me_tuborecto.polygons.foreach_set('material_index', [0, 0, 0, 0, 0, 0, 0, 0, 0, 0, 0, 0, 0, 0, 0, 0, 0, 0, 0, 0, 0, 0, 0, 0, 0, 0, 0, 0, 0, 0, 0, 0, 0, 0, 0, 0, 0, 0, 0, 0, 0, 0, 0, 0, 0, 0, 0, 0, 0, 0, 0, 0, 0, 0, 0, 0, 0, 0, 0, 0, 0, 0, 0, 0, 0, 0, 0, 0, 0, 0, 0, 0, 0, 0, 0, 0, 0, 0, 0, 0, 0, 0, 0, 0, 0, 0, 0, 0, 0, 0, 0, 0, 0, 0, 0, 0, 2, 2, 2, 2, 2, 2, 2, 2, 2, 2, 2, 2, 2, 2, 2, 2, 2, 2, 2, 2, 2, 2, 2, 2, 2, 2, 2, 2, 2, 2, 2, 2, 0, 0, 0, 0, 0, 0, 0, 0, 0, 0, 0, 0, 0, 0, 0, 0, 0, 0, 0, 0, 0, 0, 0, 0, 0, 0, 0, 0, 0, 0, 0, 0, 2, 2, 2, 2, 2, 2, 2, 2, 2, 2, 2, 2, 2, 2, 2, 2, 2, 2, 2, 2, 2, 2, 2, 2, 2, 2, 2, 2, 2, 2, 2, 2, 2, 2, 2, 2, 2, 2, 2, 2, 2, 2, 2, 2, 2, 2, 2, 2, 2, 2, 2, 2, 2, 2, 2, 2, 2, 2, 2, 2, 2, 2, 2, 2, 0, 0, 0, 0, 0, 0, 0, 0, 0, 0, 0, 0, 0, 0, 0, 0, 0, 0, 0, 0, 0, 0, 0, 0, 0, 0, 0, 0, 0, 0, 0, 0, 1, 1, 1, 1, 1, 1, 1, 1, 1, 1, 1, 1, 1, 1, 1, 1, 1, 1, 1, 1, 0, 0, 0, 0, 0, 0, 0, 0, 0, 0, 0, 0, 0, 0, 0, 0, 0, 0, 0, 0, 0, 0, 0, 0, 0, 0, 0, 0, 0, 0, 0, 0, 0, 0, 0, 0, 0, 0, 0, 0, 0, 0, 0, 0, 0, 0, 0, 0, 0, 0, 0, 0, 0, 0, 0, 0, 0, 0, 0, 0, 0, 0, 0, 0, 2, 2, 2, 2, 2, 2, 2, 2, 2, 2, 2, 2, 2, 2, 2, 2, 2, 2, 2, 2, 2, 2, 2, 2, 2, 2, 2, 2, 2, 2, 2, 2, 2, 2, 2, 2, 2, 2, 2, 2, 2, 2, 2, 2, 2, 2, 2, 2, 2, 2, 2, 2, 2, 2, 2, 2, 2, 2, 2, 2, 2, 2, 2, 2, 2, 2, 2, 2, 2, 2, 2, 2, 2, 2, 2, 2, 2, 2, 2, 2, 2, 2, 2, 2, 2, 2, 2, 2, 2, 2, 2, 2, 2, 2, 2, 2, 0, 0, 0, 0, 0, 0, 0, 0, 0, 0, 0, 0, 0, 0, 0, 0, 0, 0, 0, 0, 0, 0, 0, 0, 0, 0, 0, 0, 0, 0, 0, 0, 1, 1, 1, 1, 1, 1, 1, 1, 1, 1, 1, 1, 1, 1, 1, 1, 1, 1, 1, 1, 0, 0, 0, 0, 0, 0, 0, 0, 0, 0, 0, 0, 0, 0, 0, 0, 0, 0, 0, 0, 0, 0, 0, 0, 0, 0, 0, 0, 0, 0, 0, 0, 0, 0, 0, 0, 0, 0, 0, 0, 0, 0, 0, 0, 0, 0, 0, 0, 0, 0, 0, 0, 0, 0, 0, 0, 0, 0, 0, 0, 0, 0, 0, 0, 0, 0, 0, 0, 0, 0, 0, 0, 0, 0, 0, 0, 0, 0, 0, 0, 0, 0, 0, 0, 0, 0, 0, 0, 0, 0, 0, 0, 0, 0, 0, 0, 0, 0, 0, 0, 0, 0, 0, 0, 0, 0, 0, 0, 0, 0, 0, 0, 0, 0, 1, 1, 1, 1, 1, 1, 1, 1, 1, 1, 1, 1, 1, 1, 1, 1, 1, 1, 1, 1, 1, 1, 1, 1, 1, 1, 1, 1, 1, 1, 1, 1, 1, 1, 1, 1, 1, 1, 1, 1, 1, 1, 1, 1, 1, 1, 1, 1, 1, 1, 1, 1, 1, 1, 1, 1, 1, 1, 1, 1, 1, 1, 1, 1, 0, 0, 0, 0, 0, 0, 0, 0, 0, 0, 0, 0, 0, 0, 0, 0, 0, 0, 0, 0, 0, 0, 0, 0, 0, 0, 0, 0, 0, 0])
me_tuborecto.materials.append(mat_tubo)
me_tuborecto.materials.append(mat_oscuro)
me_tuborecto.materials.append(mat_gris)
me_tuborecto.use_remesh_fix_poles = True
me_tuborecto.use_remesh_preserve_attributes = False
me_tuborecto.update()
me_tuborecto_001 = bpy.data.meshes.new('TuboRecto.001')
me_tuborecto_001.from_pydata([(-0.4514, 2.183, 0.725), (-0.4237, 2.269, 0.725), (-0.3603, 2.345, 0.725), (-0.2831, 2.407, 0.725), (-0.195, 2.453, 0.725), (-0.09941, 2.481, 0.725), (3.535e-08, 2.491, 0.725), (0.09941, 2.481, 0.725), (0.195, 2.453, 0.725), (0.2831, 2.407, 0.725), (0.3603, 2.345, 0.725), (0.4237, 2.269, 0.725), (0.4552, 2.184, 0.725), (-0.4514, 2.183, -1.038e-07), (-0.4237, 2.269, -1.113e-07), (-0.3603, 2.345, -1.179e-07), (-0.2831, 2.407, -1.234e-07), (-0.195, 2.453, -1.274e-07), (-0.09941, 2.481, -1.299e-07), (3.535e-08, 2.491, -1.307e-07), (0.09941, 2.481, -1.299e-07), (0.195, 2.453, -1.274e-07), (0.2831, 2.407, -1.234e-07), (0.3603, 2.345, -1.179e-07), (0.4237, 2.269, -1.113e-07), (0.4552, 2.184, -1.038e-07), (-0.4303, 2.202, 7.795e-05), (-0.3898, 2.281, 7.795e-05), (-0.3315, 2.351, 7.794e-05), (-0.2605, 2.408, 7.793e-05), (-0.1794, 2.45, 7.793e-05), (-0.09147, 2.477, 7.793e-05), (5.391e-08, 2.485, 7.793e-05), (0.09147, 2.477, 7.793e-05), (0.1794, 2.45, 7.793e-05), (0.2605, 2.408, 7.793e-05), (0.3315, 2.351, 7.794e-05), (0.3898, 2.281, 7.795e-05), (0.4332, 2.202, 7.795e-05), (0.4552, 2.184, -0.725), (0.3603, 2.345, -0.725), (0.09941, 2.481, -0.725), (-0.195, 2.453, -0.725), (-0.3603, 2.345, -0.725), (-0.4237, 2.269, -0.725), (-0.4514, 2.183, -0.725), (0.4237, 2.269, -0.725), (0.2831, 2.407, -0.725), (0.195, 2.453, -0.725), (-2.935e-08, 2.491, -0.725), (-0.09941, 2.481, -0.725), (-0.2831, 2.407, -0.725), (0.3898, 2.281, -0.6757), (0.4332, 2.202, -0.6757), (0.2605, 2.408, -0.6757), (0.3315, 2.351, -0.6757), (0.09147, 2.477, -0.6757), (0.1794, 2.45, -0.6757), (-0.09147, 2.477, -0.6757), (-6.264e-09, 2.485, -0.6757), (-0.2605, 2.408, -0.6757), (-0.1794, 2.45, -0.6757), (-0.3898, 2.281, -0.6757), (-0.3315, 2.351, -0.6757), (-0.4303, 2.202, -0.6757), (-0.3898, 2.281, 0.671), (-0.4303, 2.202, 0.671), (-0.2605, 2.408, 0.671), (-0.3315, 2.351, 0.671), (-0.09147, 2.477, 0.671), (-0.1794, 2.45, 0.671), (0.09147, 2.477, 0.671), (5.391e-08, 2.485, 0.671), (0.2605, 2.408, 0.671), (0.1794, 2.45, 0.671), (0.3898, 2.281, 0.671), (0.3315, 2.351, 0.671), (0.4332, 2.202, 0.671)], [], [(13, 0, 1, 14), (14, 1, 2, 15), (15, 2, 3, 16), (16, 3, 4, 17), (17, 4, 5, 18), (18, 5, 6, 19), (19, 6, 7, 20), (20, 7, 8, 21), (21, 8, 9, 22), (22, 9, 10, 23), (23, 10, 11, 24), (24, 11, 12, 25), (65, 66, 26, 27), (67, 68, 28, 29), (69, 70, 30, 31), (71, 72, 32, 33), (68, 65, 27, 28), (73, 74, 34, 35), (70, 67, 29, 30), (75, 76, 36, 37), (72, 69, 31, 32), (74, 71, 33, 34), (76, 73, 35, 36), (77, 75, 37, 38), (25, 39, 46, 24), (24, 46, 40, 23), (23, 40, 47, 22), (22, 47, 48, 21), (21, 48, 41, 20), (20, 41, 49, 19), (19, 49, 50, 18), (18, 50, 42, 17), (17, 42, 51, 16), (16, 51, 43, 15), (15, 43, 44, 14), (14, 44, 45, 13), (52, 53, 38, 37), (54, 55, 36, 35), (56, 57, 34, 33), (58, 59, 32, 31), (55, 52, 37, 36), (60, 61, 30, 29), (57, 54, 35, 34), (62, 63, 28, 27), (59, 56, 33, 32), (61, 58, 31, 30), (63, 60, 29, 28), (64, 62, 27, 26)])
me_tuborecto_001.polygons.foreach_set('use_smooth', [True] * 48)
me_tuborecto_001.materials.append(mat_vidrio)
me_tuborecto_001.use_remesh_fix_poles = True
me_tuborecto_001.use_remesh_preserve_attributes = False
me_tuborecto_001.update()

# ---- objects
ob_tuborecto = bpy.data.objects.new('TuboRecto', me_tuborecto)
ob_tuborecto_001 = bpy.data.objects.new('TuboRecto.001', me_tuborecto_001)

# ---- transforms, parenting, visibility, modifiers, constraints
ob_tuborecto.location = (0.0, 0.0, 0.0)
ob_tuborecto.rotation_euler = (1.571, -0.0, 0.0)
_m = ob_tuborecto.modifiers.new('Auto Smooth', 'NODES')
_m.node_group = ng_auto_smooth
_gi = [s.identifier for s in ng_auto_smooth.interface.items_tree if s.item_type == 'SOCKET' and s.in_out == 'INPUT']
_m[_gi[1]] = 0.5236  # Angle
ob_tuborecto_001.location = (0.0, 0.0, 0.0)
ob_tuborecto_001.rotation_euler = (1.571, -0.0, 0.0)
_m = ob_tuborecto_001.modifiers.new('Auto Smooth', 'NODES')
_m.node_group = ng_auto_smooth
_gi = [s.identifier for s in ng_auto_smooth.interface.items_tree if s.item_type == 'SOCKET' and s.in_out == 'INPUT']
_m[_gi[1]] = 0.5236  # Angle

# ---- collection membership
col_collection.objects.link(ob_tuborecto)
col_collection.objects.link(ob_tuborecto_001)

# ---- scene / render settings (as saved in the file)
scene.frame_start = 1; scene.frame_end = 250; scene.frame_set(1)
scene.render.engine = 'CYCLES'
scene.cycles.use_denoising = False
scene.cycles.samples = 128
scene.cycles.sampling_pattern = 'TABULATED_SOBOL'
scene.cycles.use_adaptive_sampling = False
scene.cycles.use_light_tree = False
scene.view_settings.view_transform = 'Filmic'
bpy.context.view_layer.update()

# ---- added for rendering (the .blend has no active camera and no usable light): camera, sun
cam_auto = bpy.data.cameras.new('AutoCamera')
cam_auto.lens = 50.0
cam_auto.sensor_width = 36.0
cam_auto.clip_end = 1000.0
ob_auto_camera = bpy.data.objects.new('AutoCamera', cam_auto)
scene.collection.objects.link(ob_auto_camera)
ob_auto_camera.location = (2.37667, -2.852, 3.92046)
ob_auto_camera.rotation_euler = (1.09748, -7.21219e-08, 0.694738)
scene.camera = ob_auto_camera
light_auto_sun = bpy.data.lights.new('AutoSun', 'SUN')
light_auto_sun.energy = 3.0
light_auto_sun.angle = 0.0523599
ob_auto_sun = bpy.data.objects.new('AutoSun', light_auto_sun)
scene.collection.objects.link(ob_auto_sun)
ob_auto_sun.rotation_euler = (0.872665, 0.174533, 0.523599)
bpy.context.view_layer.update()
